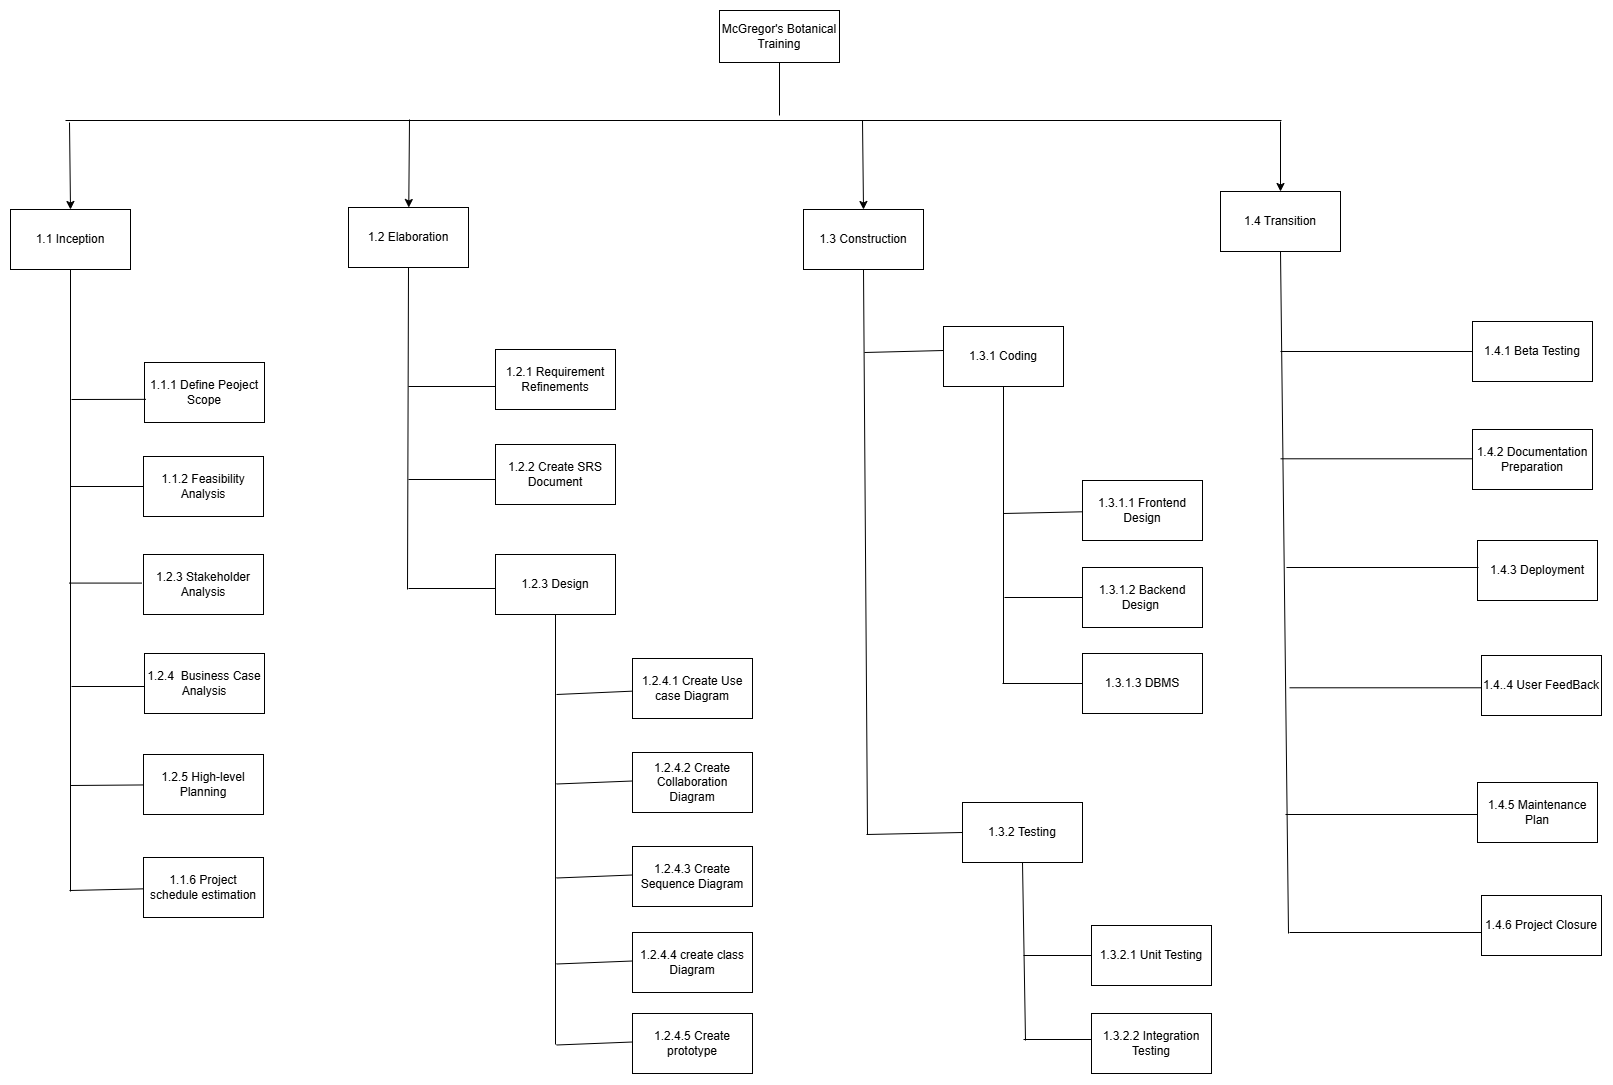

The diagram above was exported from draw.io. Its source (the exported page's mxGraphModel, read from the mxfile embedded in the PNG):
<mxGraphModel dx="11160" dy="2520" grid="0" gridSize="10" guides="1" tooltips="1" connect="1" arrows="1" fold="1" page="0" pageScale="1" pageWidth="850" pageHeight="1100" math="0" shadow="0">
  <root>
    <mxCell id="0" />
    <mxCell id="1" parent="0" />
    <mxCell id="hWAVSbLPsEzREgw_Z5it-81" value="McGregor's Botanical Training" style="rounded=0;whiteSpace=wrap;html=1;" parent="1" vertex="1">
      <mxGeometry x="1033" y="2743" width="120" height="52" as="geometry" />
    </mxCell>
    <mxCell id="hWAVSbLPsEzREgw_Z5it-82" value="1.1 Inception" style="rounded=0;whiteSpace=wrap;html=1;" parent="1" vertex="1">
      <mxGeometry x="324" y="2942" width="120" height="60" as="geometry" />
    </mxCell>
    <mxCell id="hWAVSbLPsEzREgw_Z5it-84" value="1.2 Elaboration" style="rounded=0;whiteSpace=wrap;html=1;" parent="1" vertex="1">
      <mxGeometry x="662" y="2940" width="120" height="60" as="geometry" />
    </mxCell>
    <mxCell id="hWAVSbLPsEzREgw_Z5it-85" value="1.3 Construction" style="rounded=0;whiteSpace=wrap;html=1;" parent="1" vertex="1">
      <mxGeometry x="1117" y="2942" width="120" height="60" as="geometry" />
    </mxCell>
    <mxCell id="hWAVSbLPsEzREgw_Z5it-86" value="1.4 Transition" style="rounded=0;whiteSpace=wrap;html=1;" parent="1" vertex="1">
      <mxGeometry x="1534" y="2924" width="120" height="60" as="geometry" />
    </mxCell>
    <mxCell id="hWAVSbLPsEzREgw_Z5it-90" value="1.1.1 Define Peoject Scope" style="rounded=0;whiteSpace=wrap;html=1;" parent="1" vertex="1">
      <mxGeometry x="458" y="3095" width="120" height="60" as="geometry" />
    </mxCell>
    <mxCell id="hWAVSbLPsEzREgw_Z5it-91" value="1.1.2 Feasibility Analysis" style="rounded=0;whiteSpace=wrap;html=1;" parent="1" vertex="1">
      <mxGeometry x="457" y="3189" width="120" height="60" as="geometry" />
    </mxCell>
    <mxCell id="hWAVSbLPsEzREgw_Z5it-92" value="1.2.3 Stakeholder Analysis" style="rounded=0;whiteSpace=wrap;html=1;" parent="1" vertex="1">
      <mxGeometry x="457" y="3287" width="120" height="60" as="geometry" />
    </mxCell>
    <mxCell id="hWAVSbLPsEzREgw_Z5it-93" value="1.2.4&amp;nbsp; Business Case Analysis" style="rounded=0;whiteSpace=wrap;html=1;" parent="1" vertex="1">
      <mxGeometry x="458" y="3386" width="120" height="60" as="geometry" />
    </mxCell>
    <mxCell id="hWAVSbLPsEzREgw_Z5it-94" value="1.2.5 High-level Planning" style="rounded=0;whiteSpace=wrap;html=1;" parent="1" vertex="1">
      <mxGeometry x="457" y="3487" width="120" height="60" as="geometry" />
    </mxCell>
    <mxCell id="hWAVSbLPsEzREgw_Z5it-96" value="1.1.6 Project schedule estimation" style="rounded=0;whiteSpace=wrap;html=1;" parent="1" vertex="1">
      <mxGeometry x="457" y="3590" width="120" height="60" as="geometry" />
    </mxCell>
    <mxCell id="hWAVSbLPsEzREgw_Z5it-97" value="1.2.1 Requirement Refinements" style="rounded=0;whiteSpace=wrap;html=1;" parent="1" vertex="1">
      <mxGeometry x="809" y="3082" width="120" height="60" as="geometry" />
    </mxCell>
    <mxCell id="hWAVSbLPsEzREgw_Z5it-98" value="1.2.3 Design" style="rounded=0;whiteSpace=wrap;html=1;" parent="1" vertex="1">
      <mxGeometry x="809" y="3287" width="120" height="60" as="geometry" />
    </mxCell>
    <mxCell id="hWAVSbLPsEzREgw_Z5it-99" value="1.2.2 Create SRS Document" style="rounded=0;whiteSpace=wrap;html=1;" parent="1" vertex="1">
      <mxGeometry x="809" y="3177" width="120" height="60" as="geometry" />
    </mxCell>
    <mxCell id="hWAVSbLPsEzREgw_Z5it-100" value="1.2.4.1 Create Use case Diagram" style="rounded=0;whiteSpace=wrap;html=1;" parent="1" vertex="1">
      <mxGeometry x="946" y="3391" width="120" height="60" as="geometry" />
    </mxCell>
    <mxCell id="hWAVSbLPsEzREgw_Z5it-101" value="1.2.4.2 Create Collaboration Diagram" style="rounded=0;whiteSpace=wrap;html=1;" parent="1" vertex="1">
      <mxGeometry x="946" y="3485" width="120" height="60" as="geometry" />
    </mxCell>
    <mxCell id="hWAVSbLPsEzREgw_Z5it-102" value="1.2.4.3 Create Sequence Diagram" style="rounded=0;whiteSpace=wrap;html=1;" parent="1" vertex="1">
      <mxGeometry x="946" y="3579" width="120" height="60" as="geometry" />
    </mxCell>
    <mxCell id="hWAVSbLPsEzREgw_Z5it-103" value="1.2.4.4 create class Diagram" style="rounded=0;whiteSpace=wrap;html=1;" parent="1" vertex="1">
      <mxGeometry x="946" y="3665" width="120" height="60" as="geometry" />
    </mxCell>
    <mxCell id="hWAVSbLPsEzREgw_Z5it-104" value="1.2.4.5 Create prototype" style="rounded=0;whiteSpace=wrap;html=1;" parent="1" vertex="1">
      <mxGeometry x="946" y="3746" width="120" height="60" as="geometry" />
    </mxCell>
    <mxCell id="hWAVSbLPsEzREgw_Z5it-105" value="1.3.1 Coding" style="rounded=0;whiteSpace=wrap;html=1;" parent="1" vertex="1">
      <mxGeometry x="1257" y="3059" width="120" height="60" as="geometry" />
    </mxCell>
    <mxCell id="hWAVSbLPsEzREgw_Z5it-106" value="1.3.1.1 Frontend Design" style="rounded=0;whiteSpace=wrap;html=1;" parent="1" vertex="1">
      <mxGeometry x="1396" y="3213" width="120" height="60" as="geometry" />
    </mxCell>
    <mxCell id="hWAVSbLPsEzREgw_Z5it-107" value="1.3.1.2 Backend Design&amp;nbsp;" style="rounded=0;whiteSpace=wrap;html=1;" parent="1" vertex="1">
      <mxGeometry x="1396" y="3300" width="120" height="60" as="geometry" />
    </mxCell>
    <mxCell id="hWAVSbLPsEzREgw_Z5it-108" value="1.3.1.3 DBMS" style="rounded=0;whiteSpace=wrap;html=1;" parent="1" vertex="1">
      <mxGeometry x="1396" y="3386" width="120" height="60" as="geometry" />
    </mxCell>
    <mxCell id="hWAVSbLPsEzREgw_Z5it-109" value="1.3.2 Testing" style="rounded=0;whiteSpace=wrap;html=1;" parent="1" vertex="1">
      <mxGeometry x="1276" y="3535" width="120" height="60" as="geometry" />
    </mxCell>
    <mxCell id="hWAVSbLPsEzREgw_Z5it-110" value="1.3.2.1 Unit Testing" style="rounded=0;whiteSpace=wrap;html=1;" parent="1" vertex="1">
      <mxGeometry x="1405" y="3658" width="120" height="60" as="geometry" />
    </mxCell>
    <mxCell id="hWAVSbLPsEzREgw_Z5it-111" value="1.3.2.2 Integration Testing" style="rounded=0;whiteSpace=wrap;html=1;" parent="1" vertex="1">
      <mxGeometry x="1405" y="3746" width="120" height="60" as="geometry" />
    </mxCell>
    <mxCell id="hWAVSbLPsEzREgw_Z5it-112" value="1.4.1 Beta Testing" style="rounded=0;whiteSpace=wrap;html=1;" parent="1" vertex="1">
      <mxGeometry x="1786" y="3054" width="120" height="60" as="geometry" />
    </mxCell>
    <mxCell id="hWAVSbLPsEzREgw_Z5it-113" value="1.4.2 Documentation Preparation" style="rounded=0;whiteSpace=wrap;html=1;" parent="1" vertex="1">
      <mxGeometry x="1786" y="3162" width="120" height="60" as="geometry" />
    </mxCell>
    <mxCell id="hWAVSbLPsEzREgw_Z5it-114" value="1.4.3 Deployment" style="rounded=0;whiteSpace=wrap;html=1;" parent="1" vertex="1">
      <mxGeometry x="1791" y="3273" width="120" height="60" as="geometry" />
    </mxCell>
    <mxCell id="hWAVSbLPsEzREgw_Z5it-115" value="1.4..4 User FeedBack" style="rounded=0;whiteSpace=wrap;html=1;" parent="1" vertex="1">
      <mxGeometry x="1795" y="3388" width="120" height="60" as="geometry" />
    </mxCell>
    <mxCell id="hWAVSbLPsEzREgw_Z5it-116" value="1.4.5 Maintenance Plan" style="rounded=0;whiteSpace=wrap;html=1;" parent="1" vertex="1">
      <mxGeometry x="1791" y="3515" width="120" height="60" as="geometry" />
    </mxCell>
    <mxCell id="hWAVSbLPsEzREgw_Z5it-117" value="1.4.6 Project Closure" style="rounded=0;whiteSpace=wrap;html=1;" parent="1" vertex="1">
      <mxGeometry x="1795" y="3628" width="120" height="60" as="geometry" />
    </mxCell>
    <mxCell id="hWAVSbLPsEzREgw_Z5it-118" value="" style="endArrow=none;html=1;rounded=0;entryX=0.5;entryY=1;entryDx=0;entryDy=0;" parent="1" target="hWAVSbLPsEzREgw_Z5it-82" edge="1">
      <mxGeometry width="50" height="50" relative="1" as="geometry">
        <mxPoint x="384" y="3624" as="sourcePoint" />
        <mxPoint x="773" y="3197" as="targetPoint" />
      </mxGeometry>
    </mxCell>
    <mxCell id="hWAVSbLPsEzREgw_Z5it-119" value="" style="endArrow=none;html=1;rounded=0;exitX=0.012;exitY=0.614;exitDx=0;exitDy=0;exitPerimeter=0;" parent="1" source="hWAVSbLPsEzREgw_Z5it-90" edge="1">
      <mxGeometry width="50" height="50" relative="1" as="geometry">
        <mxPoint x="555" y="3268" as="sourcePoint" />
        <mxPoint x="385" y="3132" as="targetPoint" />
      </mxGeometry>
    </mxCell>
    <mxCell id="hWAVSbLPsEzREgw_Z5it-120" value="" style="endArrow=none;html=1;rounded=0;" parent="1" target="hWAVSbLPsEzREgw_Z5it-91" edge="1">
      <mxGeometry width="50" height="50" relative="1" as="geometry">
        <mxPoint x="384" y="3219" as="sourcePoint" />
        <mxPoint x="605" y="3269" as="targetPoint" />
      </mxGeometry>
    </mxCell>
    <mxCell id="hWAVSbLPsEzREgw_Z5it-121" value="" style="endArrow=none;html=1;rounded=0;" parent="1" edge="1">
      <mxGeometry width="50" height="50" relative="1" as="geometry">
        <mxPoint x="382.5" y="3315.58" as="sourcePoint" />
        <mxPoint x="455.5" y="3315.58" as="targetPoint" />
      </mxGeometry>
    </mxCell>
    <mxCell id="hWAVSbLPsEzREgw_Z5it-122" value="" style="endArrow=none;html=1;rounded=0;" parent="1" edge="1">
      <mxGeometry width="50" height="50" relative="1" as="geometry">
        <mxPoint x="385" y="3419" as="sourcePoint" />
        <mxPoint x="458" y="3419" as="targetPoint" />
      </mxGeometry>
    </mxCell>
    <mxCell id="hWAVSbLPsEzREgw_Z5it-123" value="" style="endArrow=none;html=1;rounded=0;" parent="1" target="hWAVSbLPsEzREgw_Z5it-94" edge="1">
      <mxGeometry width="50" height="50" relative="1" as="geometry">
        <mxPoint x="384" y="3518" as="sourcePoint" />
        <mxPoint x="457" y="3518" as="targetPoint" />
      </mxGeometry>
    </mxCell>
    <mxCell id="hWAVSbLPsEzREgw_Z5it-124" value="" style="endArrow=none;html=1;rounded=0;" parent="1" target="hWAVSbLPsEzREgw_Z5it-96" edge="1">
      <mxGeometry width="50" height="50" relative="1" as="geometry">
        <mxPoint x="383" y="3623" as="sourcePoint" />
        <mxPoint x="458" y="3621" as="targetPoint" />
      </mxGeometry>
    </mxCell>
    <mxCell id="hWAVSbLPsEzREgw_Z5it-125" value="" style="endArrow=none;html=1;rounded=0;exitX=0.5;exitY=1;exitDx=0;exitDy=0;" parent="1" source="hWAVSbLPsEzREgw_Z5it-81" edge="1">
      <mxGeometry width="50" height="50" relative="1" as="geometry">
        <mxPoint x="1266" y="2835" as="sourcePoint" />
        <mxPoint x="1093" y="2848" as="targetPoint" />
      </mxGeometry>
    </mxCell>
    <mxCell id="hWAVSbLPsEzREgw_Z5it-126" value="" style="endArrow=none;html=1;rounded=0;" parent="1" edge="1">
      <mxGeometry width="50" height="50" relative="1" as="geometry">
        <mxPoint x="379" y="2853" as="sourcePoint" />
        <mxPoint x="1595" y="2853" as="targetPoint" />
      </mxGeometry>
    </mxCell>
    <mxCell id="hWAVSbLPsEzREgw_Z5it-127" value="" style="endArrow=classic;html=1;rounded=0;entryX=0.5;entryY=0;entryDx=0;entryDy=0;" parent="1" target="hWAVSbLPsEzREgw_Z5it-86" edge="1">
      <mxGeometry width="50" height="50" relative="1" as="geometry">
        <mxPoint x="1594" y="2854" as="sourcePoint" />
        <mxPoint x="1513" y="2776" as="targetPoint" />
      </mxGeometry>
    </mxCell>
    <mxCell id="hWAVSbLPsEzREgw_Z5it-128" value="" style="endArrow=classic;html=1;rounded=0;entryX=0.5;entryY=0;entryDx=0;entryDy=0;" parent="1" target="hWAVSbLPsEzREgw_Z5it-85" edge="1">
      <mxGeometry width="50" height="50" relative="1" as="geometry">
        <mxPoint x="1176" y="2853" as="sourcePoint" />
        <mxPoint x="1272" y="2810" as="targetPoint" />
      </mxGeometry>
    </mxCell>
    <mxCell id="hWAVSbLPsEzREgw_Z5it-129" value="" style="endArrow=classic;html=1;rounded=0;entryX=0.5;entryY=0;entryDx=0;entryDy=0;" parent="1" target="hWAVSbLPsEzREgw_Z5it-82" edge="1">
      <mxGeometry width="50" height="50" relative="1" as="geometry">
        <mxPoint x="383" y="2855" as="sourcePoint" />
        <mxPoint x="858" y="3069" as="targetPoint" />
      </mxGeometry>
    </mxCell>
    <mxCell id="hWAVSbLPsEzREgw_Z5it-130" value="" style="endArrow=none;html=1;rounded=0;entryX=0.5;entryY=1;entryDx=0;entryDy=0;" parent="1" target="hWAVSbLPsEzREgw_Z5it-84" edge="1">
      <mxGeometry width="50" height="50" relative="1" as="geometry">
        <mxPoint x="721" y="3322" as="sourcePoint" />
        <mxPoint x="858" y="3069" as="targetPoint" />
      </mxGeometry>
    </mxCell>
    <mxCell id="hWAVSbLPsEzREgw_Z5it-131" value="" style="endArrow=none;html=1;rounded=0;" parent="1" edge="1">
      <mxGeometry width="50" height="50" relative="1" as="geometry">
        <mxPoint x="722" y="3212" as="sourcePoint" />
        <mxPoint x="809" y="3212" as="targetPoint" />
      </mxGeometry>
    </mxCell>
    <mxCell id="hWAVSbLPsEzREgw_Z5it-132" value="" style="endArrow=none;html=1;rounded=0;" parent="1" edge="1">
      <mxGeometry width="50" height="50" relative="1" as="geometry">
        <mxPoint x="722" y="3119" as="sourcePoint" />
        <mxPoint x="809" y="3119" as="targetPoint" />
      </mxGeometry>
    </mxCell>
    <mxCell id="hWAVSbLPsEzREgw_Z5it-133" value="" style="endArrow=none;html=1;rounded=0;" parent="1" edge="1">
      <mxGeometry width="50" height="50" relative="1" as="geometry">
        <mxPoint x="722" y="3321" as="sourcePoint" />
        <mxPoint x="809" y="3321" as="targetPoint" />
      </mxGeometry>
    </mxCell>
    <mxCell id="hWAVSbLPsEzREgw_Z5it-134" value="" style="endArrow=none;html=1;rounded=0;exitX=0.5;exitY=1;exitDx=0;exitDy=0;" parent="1" source="hWAVSbLPsEzREgw_Z5it-98" edge="1">
      <mxGeometry width="50" height="50" relative="1" as="geometry">
        <mxPoint x="865" y="3176" as="sourcePoint" />
        <mxPoint x="869" y="3777" as="targetPoint" />
      </mxGeometry>
    </mxCell>
    <mxCell id="hWAVSbLPsEzREgw_Z5it-135" value="" style="endArrow=none;html=1;rounded=0;" parent="1" target="hWAVSbLPsEzREgw_Z5it-100" edge="1">
      <mxGeometry width="50" height="50" relative="1" as="geometry">
        <mxPoint x="870" y="3427" as="sourcePoint" />
        <mxPoint x="1056" y="3377" as="targetPoint" />
      </mxGeometry>
    </mxCell>
    <mxCell id="hWAVSbLPsEzREgw_Z5it-136" value="" style="endArrow=none;html=1;rounded=0;" parent="1" edge="1">
      <mxGeometry width="50" height="50" relative="1" as="geometry">
        <mxPoint x="870" y="3516.5" as="sourcePoint" />
        <mxPoint x="946" y="3513.5" as="targetPoint" />
      </mxGeometry>
    </mxCell>
    <mxCell id="hWAVSbLPsEzREgw_Z5it-137" value="" style="endArrow=none;html=1;rounded=0;" parent="1" edge="1">
      <mxGeometry width="50" height="50" relative="1" as="geometry">
        <mxPoint x="870" y="3696.5" as="sourcePoint" />
        <mxPoint x="946" y="3693.5" as="targetPoint" />
      </mxGeometry>
    </mxCell>
    <mxCell id="hWAVSbLPsEzREgw_Z5it-138" value="" style="endArrow=none;html=1;rounded=0;" parent="1" edge="1">
      <mxGeometry width="50" height="50" relative="1" as="geometry">
        <mxPoint x="870" y="3777.5" as="sourcePoint" />
        <mxPoint x="946" y="3774.5" as="targetPoint" />
      </mxGeometry>
    </mxCell>
    <mxCell id="hWAVSbLPsEzREgw_Z5it-139" value="" style="endArrow=none;html=1;rounded=0;" parent="1" edge="1">
      <mxGeometry width="50" height="50" relative="1" as="geometry">
        <mxPoint x="870" y="3610.5" as="sourcePoint" />
        <mxPoint x="946" y="3607.5" as="targetPoint" />
      </mxGeometry>
    </mxCell>
    <mxCell id="hWAVSbLPsEzREgw_Z5it-141" value="" style="endArrow=none;html=1;rounded=0;entryX=0.5;entryY=1;entryDx=0;entryDy=0;" parent="1" target="hWAVSbLPsEzREgw_Z5it-85" edge="1">
      <mxGeometry width="50" height="50" relative="1" as="geometry">
        <mxPoint x="1181" y="3567" as="sourcePoint" />
        <mxPoint x="1175" y="3203" as="targetPoint" />
      </mxGeometry>
    </mxCell>
    <mxCell id="hWAVSbLPsEzREgw_Z5it-142" value="" style="endArrow=none;html=1;rounded=0;entryX=0;entryY=0.5;entryDx=0;entryDy=0;" parent="1" target="hWAVSbLPsEzREgw_Z5it-109" edge="1">
      <mxGeometry width="50" height="50" relative="1" as="geometry">
        <mxPoint x="1180" y="3567" as="sourcePoint" />
        <mxPoint x="1175" y="3203" as="targetPoint" />
      </mxGeometry>
    </mxCell>
    <mxCell id="hWAVSbLPsEzREgw_Z5it-143" value="" style="endArrow=none;html=1;rounded=0;entryX=0.5;entryY=1;entryDx=0;entryDy=0;" parent="1" target="hWAVSbLPsEzREgw_Z5it-105" edge="1">
      <mxGeometry width="50" height="50" relative="1" as="geometry">
        <mxPoint x="1317" y="3416" as="sourcePoint" />
        <mxPoint x="1280" y="3193" as="targetPoint" />
      </mxGeometry>
    </mxCell>
    <mxCell id="hWAVSbLPsEzREgw_Z5it-144" value="" style="endArrow=none;html=1;rounded=0;" parent="1" source="hWAVSbLPsEzREgw_Z5it-108" edge="1">
      <mxGeometry width="50" height="50" relative="1" as="geometry">
        <mxPoint x="1230" y="3243" as="sourcePoint" />
        <mxPoint x="1316" y="3416" as="targetPoint" />
      </mxGeometry>
    </mxCell>
    <mxCell id="hWAVSbLPsEzREgw_Z5it-145" value="" style="endArrow=none;html=1;rounded=0;" parent="1" target="hWAVSbLPsEzREgw_Z5it-106" edge="1">
      <mxGeometry width="50" height="50" relative="1" as="geometry">
        <mxPoint x="1317" y="3246" as="sourcePoint" />
        <mxPoint x="1456" y="3204" as="targetPoint" />
      </mxGeometry>
    </mxCell>
    <mxCell id="hWAVSbLPsEzREgw_Z5it-146" value="" style="endArrow=none;html=1;rounded=0;entryX=0;entryY=0.5;entryDx=0;entryDy=0;" parent="1" target="hWAVSbLPsEzREgw_Z5it-107" edge="1">
      <mxGeometry width="50" height="50" relative="1" as="geometry">
        <mxPoint x="1318" y="3330" as="sourcePoint" />
        <mxPoint x="1456" y="3204" as="targetPoint" />
      </mxGeometry>
    </mxCell>
    <mxCell id="hWAVSbLPsEzREgw_Z5it-147" value="" style="endArrow=none;html=1;rounded=0;exitX=0.5;exitY=1;exitDx=0;exitDy=0;" parent="1" source="hWAVSbLPsEzREgw_Z5it-109" edge="1">
      <mxGeometry width="50" height="50" relative="1" as="geometry">
        <mxPoint x="1406" y="3468" as="sourcePoint" />
        <mxPoint x="1339" y="3773" as="targetPoint" />
      </mxGeometry>
    </mxCell>
    <mxCell id="hWAVSbLPsEzREgw_Z5it-148" value="" style="endArrow=none;html=1;rounded=0;" parent="1" target="hWAVSbLPsEzREgw_Z5it-110" edge="1">
      <mxGeometry width="50" height="50" relative="1" as="geometry">
        <mxPoint x="1337" y="3688" as="sourcePoint" />
        <mxPoint x="1547" y="3445" as="targetPoint" />
      </mxGeometry>
    </mxCell>
    <mxCell id="hWAVSbLPsEzREgw_Z5it-149" value="" style="endArrow=none;html=1;rounded=0;" parent="1" edge="1">
      <mxGeometry width="50" height="50" relative="1" as="geometry">
        <mxPoint x="1337" y="3772" as="sourcePoint" />
        <mxPoint x="1405" y="3772" as="targetPoint" />
      </mxGeometry>
    </mxCell>
    <mxCell id="hWAVSbLPsEzREgw_Z5it-150" value="" style="endArrow=none;html=1;rounded=0;entryX=0.5;entryY=1;entryDx=0;entryDy=0;" parent="1" target="hWAVSbLPsEzREgw_Z5it-86" edge="1">
      <mxGeometry width="50" height="50" relative="1" as="geometry">
        <mxPoint x="1602" y="3666" as="sourcePoint" />
        <mxPoint x="1763" y="2810" as="targetPoint" />
      </mxGeometry>
    </mxCell>
    <mxCell id="hWAVSbLPsEzREgw_Z5it-151" value="" style="endArrow=none;html=1;rounded=0;entryX=0;entryY=0.5;entryDx=0;entryDy=0;" parent="1" target="hWAVSbLPsEzREgw_Z5it-112" edge="1">
      <mxGeometry width="50" height="50" relative="1" as="geometry">
        <mxPoint x="1594" y="3084" as="sourcePoint" />
        <mxPoint x="1541" y="3134" as="targetPoint" />
      </mxGeometry>
    </mxCell>
    <mxCell id="hWAVSbLPsEzREgw_Z5it-153" value="" style="endArrow=none;html=1;rounded=0;entryX=0;entryY=0.5;entryDx=0;entryDy=0;" parent="1" edge="1">
      <mxGeometry width="50" height="50" relative="1" as="geometry">
        <mxPoint x="1603" y="3665" as="sourcePoint" />
        <mxPoint x="1795" y="3665" as="targetPoint" />
      </mxGeometry>
    </mxCell>
    <mxCell id="hWAVSbLPsEzREgw_Z5it-154" value="" style="endArrow=none;html=1;rounded=0;entryX=0;entryY=0.5;entryDx=0;entryDy=0;" parent="1" edge="1">
      <mxGeometry width="50" height="50" relative="1" as="geometry">
        <mxPoint x="1603" y="3420.29" as="sourcePoint" />
        <mxPoint x="1795" y="3420.29" as="targetPoint" />
      </mxGeometry>
    </mxCell>
    <mxCell id="hWAVSbLPsEzREgw_Z5it-155" value="" style="endArrow=none;html=1;rounded=0;entryX=0;entryY=0.5;entryDx=0;entryDy=0;" parent="1" edge="1">
      <mxGeometry width="50" height="50" relative="1" as="geometry">
        <mxPoint x="1599" y="3547" as="sourcePoint" />
        <mxPoint x="1791" y="3547" as="targetPoint" />
      </mxGeometry>
    </mxCell>
    <mxCell id="hWAVSbLPsEzREgw_Z5it-156" value="" style="endArrow=none;html=1;rounded=0;entryX=0;entryY=0.5;entryDx=0;entryDy=0;" parent="1" edge="1">
      <mxGeometry width="50" height="50" relative="1" as="geometry">
        <mxPoint x="1600" y="3300" as="sourcePoint" />
        <mxPoint x="1792" y="3300" as="targetPoint" />
      </mxGeometry>
    </mxCell>
    <mxCell id="hWAVSbLPsEzREgw_Z5it-157" value="" style="endArrow=none;html=1;rounded=0;entryX=0;entryY=0.5;entryDx=0;entryDy=0;" parent="1" edge="1">
      <mxGeometry width="50" height="50" relative="1" as="geometry">
        <mxPoint x="1594" y="3191.29" as="sourcePoint" />
        <mxPoint x="1786" y="3191.29" as="targetPoint" />
      </mxGeometry>
    </mxCell>
    <mxCell id="hWAVSbLPsEzREgw_Z5it-158" value="" style="endArrow=none;html=1;rounded=0;" parent="1" edge="1">
      <mxGeometry width="50" height="50" relative="1" as="geometry">
        <mxPoint x="1178" y="3085" as="sourcePoint" />
        <mxPoint x="1257" y="3083" as="targetPoint" />
      </mxGeometry>
    </mxCell>
    <mxCell id="M-CLGN2DM1SBLItJ360m-1" value="" style="endArrow=classic;html=1;rounded=0;" edge="1" parent="1" target="hWAVSbLPsEzREgw_Z5it-84">
      <mxGeometry width="50" height="50" relative="1" as="geometry">
        <mxPoint x="723" y="2852" as="sourcePoint" />
        <mxPoint x="1323" y="3410" as="targetPoint" />
      </mxGeometry>
    </mxCell>
  </root>
</mxGraphModel>